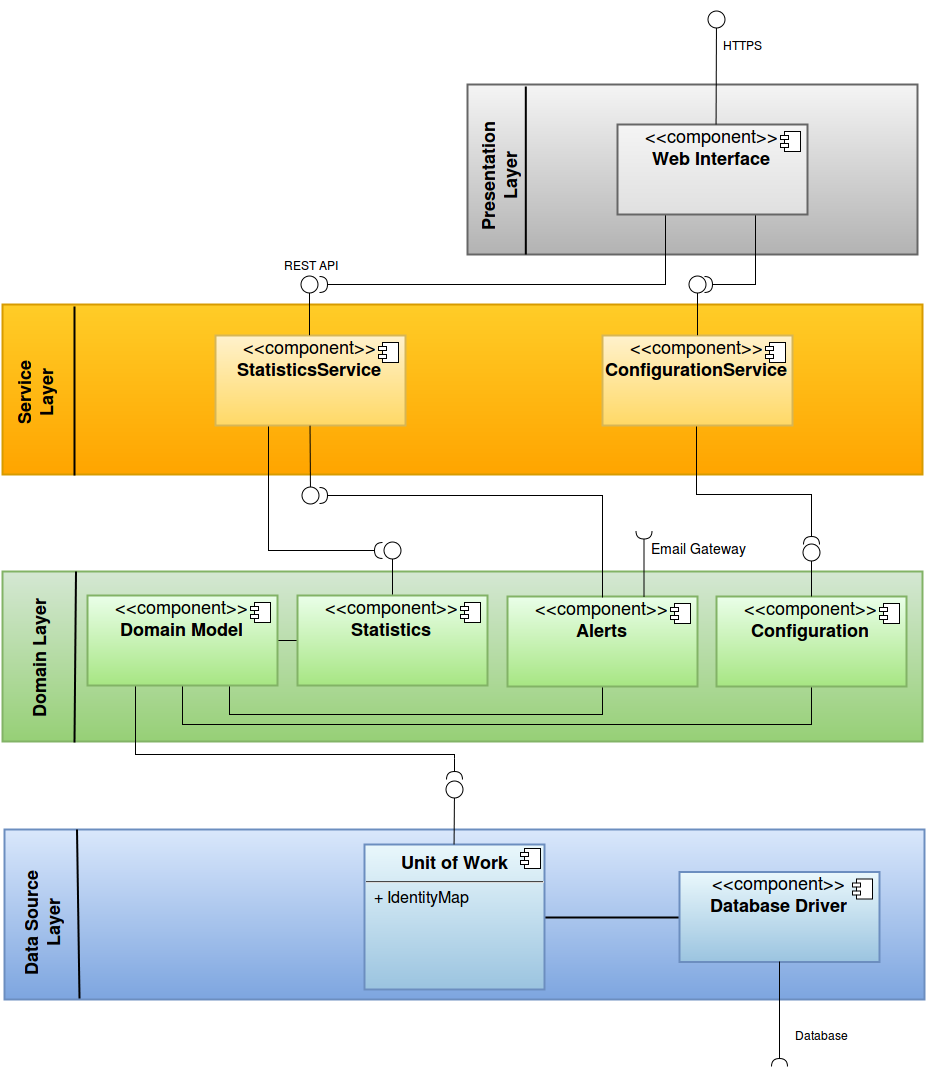

The diagram above was exported from draw.io. Its source (the exported page's mxGraphModel, read from the mxfile embedded in the PNG):
<mxGraphModel dx="1434" dy="784" grid="1" gridSize="10" guides="1" tooltips="1" connect="1" arrows="1" fold="1" page="0" pageScale="1.5" pageWidth="826" pageHeight="1169" background="#ffffff" math="0">
  <root>
    <mxCell id="0" style=";html=1;" />
    <mxCell id="1" style=";html=1;" parent="0" />
    <mxCell id="61" value="" style="rounded=0;strokeWidth=2;html=1;plain-blue" parent="1" vertex="1">
      <mxGeometry x="27" y="875" width="920" height="170" as="geometry" />
    </mxCell>
    <mxCell id="62" value="" style="edgeStyle=none;endArrow=none;startArrow=none;strokeWidth=2;html=1;entryX=0.081;entryY=0.997;entryPerimeter=0;" parent="1" edge="1" target="61">
      <mxGeometry x="127.57" y="775" width="100" height="100" as="geometry">
        <mxPoint x="99.5" y="875" as="sourcePoint" />
        <mxPoint x="99.5" y="1055" as="targetPoint" />
      </mxGeometry>
    </mxCell>
    <mxCell id="63" value="&lt;div align=&quot;center&quot;&gt;Data Source&lt;br&gt;Layer&lt;br&gt;&lt;/div&gt;" style="text;horizontal=0;fontSize=18;fontStyle=1;html=1;" parent="1" vertex="1">
      <mxGeometry x="37.40000000000005" y="995.5" width="129.59999999999997" height="26" as="geometry" />
    </mxCell>
    <mxCell id="75" value="" style="rounded=0;strokeWidth=2;html=1;plain-green" vertex="1" parent="1">
      <mxGeometry x="25" y="617" width="920" height="170" as="geometry" />
    </mxCell>
    <mxCell id="76" value="" style="edgeStyle=none;endArrow=none;startArrow=none;strokeWidth=2;html=1;" edge="1" parent="1">
      <mxGeometry x="126.57" y="517" width="100" height="100" as="geometry">
        <mxPoint x="98.5" y="617" as="sourcePoint" />
        <mxPoint x="97" y="788" as="targetPoint" />
      </mxGeometry>
    </mxCell>
    <mxCell id="77" value="&lt;div align=&quot;center&quot;&gt;Domain Layer&lt;br&gt;&lt;/div&gt;" style="text;horizontal=0;fontSize=18;fontStyle=1;html=1;" vertex="1" parent="1">
      <mxGeometry x="45.40000000000005" y="737.5" width="129.59999999999997" height="26" as="geometry" />
    </mxCell>
    <mxCell id="78" value="" style="rounded=0;strokeWidth=2;html=1;plain-orange" vertex="1" parent="1">
      <mxGeometry x="25" y="350" width="920" height="170" as="geometry" />
    </mxCell>
    <mxCell id="79" value="" style="edgeStyle=none;endArrow=none;startArrow=none;strokeWidth=2;html=1;entryX=0.078;entryY=1.003;entryPerimeter=0;exitX=0.078;exitY=0.009;exitPerimeter=0;" edge="1" parent="1" source="78" target="78">
      <mxGeometry x="130.57" y="250" width="100" height="100" as="geometry">
        <mxPoint x="97" y="360" as="sourcePoint" />
        <mxPoint x="103" y="500" as="targetPoint" />
      </mxGeometry>
    </mxCell>
    <mxCell id="80" value="&lt;div align=&quot;center&quot;&gt;Service&lt;br&gt;Layer&lt;br&gt;&lt;/div&gt;" style="text;horizontal=0;fontSize=18;fontStyle=1;html=1;" vertex="1" parent="1">
      <mxGeometry x="30.40000000000005" y="444.5" width="129.59999999999997" height="26" as="geometry" />
    </mxCell>
    <mxCell id="102" style="edgeStyle=orthogonalEdgeStyle;rounded=0;html=1;exitX=1;exitY=0.5;entryX=0;entryY=0.5;startArrow=none;startFill=0;startSize=8;endArrow=none;endFill=0;endSize=37;strokeColor=#000000;strokeWidth=2;" edge="1" parent="1" source="87" target="91">
      <mxGeometry relative="1" as="geometry" />
    </mxCell>
    <mxCell id="87" value="&lt;p style=&quot;margin: 0px ; margin-top: 6px ; text-align: center&quot;&gt;&lt;font style=&quot;font-size: 14px&quot;&gt;&lt;b&gt;&lt;font style=&quot;font-size: 18px&quot;&gt;Unit of Work&lt;/font&gt;&lt;br&gt;&lt;/b&gt;&lt;/font&gt;&lt;/p&gt;&lt;hr&gt;&lt;p style=&quot;margin: 0px ; margin-left: 8px&quot;&gt;&lt;font size=&quot;3&quot;&gt;+ IdentityMap&lt;/font&gt;&lt;br&gt;&lt;/p&gt;" style="align=left;overflow=fill;html=1;rounded=0;shadow=0;glass=0;strokeWidth=2;plain-blue;fillColor=#EAF8FC;gradientColor=#9BC4E0;" vertex="1" parent="1">
      <mxGeometry x="387" y="890" width="180" height="145" as="geometry" />
    </mxCell>
    <mxCell id="88" value="" style="shape=component;jettyWidth=8;jettyHeight=4;" vertex="1" parent="87">
      <mxGeometry x="1" width="20" height="20" relative="1" as="geometry">
        <mxPoint x="-24" y="4" as="offset" />
      </mxGeometry>
    </mxCell>
    <mxCell id="91" value="&lt;font style=&quot;font-size: 18px&quot;&gt;&amp;lt;&amp;lt;component&amp;gt;&amp;gt;&lt;br&gt;&lt;b&gt;Database Driver&lt;br&gt;&lt;/b&gt;&lt;/font&gt;" style="overflow=fill;html=1;rounded=0;shadow=0;glass=0;strokeColor=#6C8EBF;strokeWidth=2;fillColor=#EAF8FC;gradientColor=#9BC4E0;" vertex="1" parent="1">
      <mxGeometry x="702" y="917.5" width="200" height="90" as="geometry" />
    </mxCell>
    <mxCell id="92" value="" style="shape=component;jettyWidth=8;jettyHeight=4;" vertex="1" parent="91">
      <mxGeometry x="1" width="20" height="20" relative="1" as="geometry">
        <mxPoint x="-27" y="7" as="offset" />
      </mxGeometry>
    </mxCell>
    <mxCell id="192" style="edgeStyle=orthogonalEdgeStyle;rounded=0;html=1;exitX=0.25;exitY=1;startArrow=none;startFill=0;startSize=11;endArrow=none;endFill=0;endSize=17;strokeColor=#000000;strokeWidth=1;" edge="1" parent="1">
      <mxGeometry relative="1" as="geometry">
        <mxPoint x="385" y="596" as="targetPoint" />
        <mxPoint x="290.5192307692307" y="467.0769230769231" as="sourcePoint" />
        <Array as="points">
          <mxPoint x="291" y="596" />
        </Array>
      </mxGeometry>
    </mxCell>
    <mxCell id="93" value="&lt;font style=&quot;font-size: 18px&quot;&gt;&amp;lt;&amp;lt;component&amp;gt;&amp;gt;&lt;br&gt;&lt;b&gt;StatisticsService&lt;br&gt;&lt;/b&gt;&lt;/font&gt;" style="overflow=fill;html=1;rounded=0;shadow=0;glass=0;strokeWidth=2;plain-yellow" vertex="1" parent="1">
      <mxGeometry x="238" y="381" width="190" height="90" as="geometry" />
    </mxCell>
    <mxCell id="94" value="" style="shape=component;jettyWidth=8;jettyHeight=4;" vertex="1" parent="93">
      <mxGeometry x="1" width="20" height="20" relative="1" as="geometry">
        <mxPoint x="-27" y="7" as="offset" />
      </mxGeometry>
    </mxCell>
    <mxCell id="183" value="&lt;font style=&quot;font-size: 18px&quot;&gt;&amp;lt;&amp;lt;component&amp;gt;&amp;gt;&lt;br&gt;&lt;b&gt;StatisticsService&lt;br&gt;&lt;/b&gt;&lt;/font&gt;" style="overflow=fill;html=1;rounded=0;shadow=0;glass=0;strokeWidth=2;plain-yellow" vertex="1" parent="1">
      <mxGeometry x="690" y="191" width="190" height="90" as="geometry" />
    </mxCell>
    <mxCell id="184" value="" style="shape=component;jettyWidth=8;jettyHeight=4;" vertex="1" parent="183">
      <mxGeometry x="1" width="20" height="20" relative="1" as="geometry">
        <mxPoint x="-27" y="7" as="offset" />
      </mxGeometry>
    </mxCell>
    <mxCell id="148" style="edgeStyle=orthogonalEdgeStyle;rounded=0;html=1;exitX=0.5;exitY=1;entryX=0.75;entryY=1;startArrow=none;startFill=0;startSize=11;endArrow=none;endFill=0;endSize=17;strokeColor=#000000;strokeWidth=1;" edge="1" parent="1" source="95" target="142">
      <mxGeometry relative="1" as="geometry">
        <Array as="points">
          <mxPoint x="625" y="760" />
          <mxPoint x="252" y="760" />
        </Array>
      </mxGeometry>
    </mxCell>
    <mxCell id="95" value="&lt;font style=&quot;font-size: 18px&quot;&gt;&amp;lt;&amp;lt;component&amp;gt;&amp;gt;&lt;br&gt;&lt;b&gt;Alerts&lt;br&gt;&lt;/b&gt;&lt;/font&gt;" style="overflow=fill;html=1;rounded=0;shadow=0;glass=0;strokeWidth=2;plain-green;fillColor=#EAFFE9;gradientColor=#A7E683;" vertex="1" parent="1">
      <mxGeometry x="530" y="642" width="190" height="90" as="geometry" />
    </mxCell>
    <mxCell id="96" value="" style="shape=component;jettyWidth=8;jettyHeight=4;" vertex="1" parent="95">
      <mxGeometry x="1" width="20" height="20" relative="1" as="geometry">
        <mxPoint x="-27" y="7" as="offset" />
      </mxGeometry>
    </mxCell>
    <mxCell id="113" value="" style="shape=requires;direction=north;html=1;rounded=0;shadow=0;glass=0;strokeColor=#000000;strokeWidth=1;fillColor=#EAFFE9;gradientColor=#A7E683;rotation=90;" vertex="1" parent="1">
      <mxGeometry x="631" y="597" width="71" height="20" as="geometry" />
    </mxCell>
    <mxCell id="117" value="&lt;font style=&quot;font-size: 14px&quot;&gt;Email Gateway&lt;br&gt;&lt;/font&gt;" style="text;html=1;strokeColor=none;fillColor=none;align=center;verticalAlign=middle;whiteSpace=wrap;overflow=hidden;rounded=0;shadow=0;glass=0;" vertex="1" parent="1">
      <mxGeometry x="669" y="582" width="102" height="20" as="geometry" />
    </mxCell>
    <mxCell id="146" style="edgeStyle=orthogonalEdgeStyle;rounded=0;html=1;exitX=0.5;exitY=1;entryX=0.5;entryY=1;startArrow=none;startFill=0;startSize=11;endArrow=none;endFill=0;endSize=17;strokeColor=#000000;strokeWidth=1;" edge="1" parent="1" source="118" target="142">
      <mxGeometry relative="1" as="geometry">
        <Array as="points">
          <mxPoint x="834" y="770" />
          <mxPoint x="205" y="770" />
        </Array>
      </mxGeometry>
    </mxCell>
    <mxCell id="193" style="edgeStyle=orthogonalEdgeStyle;rounded=0;html=1;exitX=0.5;exitY=0;entryX=0.55;entryY=0.885;entryPerimeter=0;startArrow=none;startFill=0;startSize=11;endArrow=none;endFill=0;endSize=17;strokeColor=#000000;strokeWidth=1;" edge="1" parent="1">
      <mxGeometry relative="1" as="geometry">
        <mxPoint x="360" y="541" as="targetPoint" />
        <mxPoint x="625" y="643" as="sourcePoint" />
        <Array as="points">
          <mxPoint x="625" y="541" />
        </Array>
      </mxGeometry>
    </mxCell>
    <mxCell id="118" value="&lt;font style=&quot;font-size: 18px&quot;&gt;&amp;lt;&amp;lt;component&amp;gt;&amp;gt;&lt;br&gt;&lt;b&gt;Configuration&lt;br&gt;&lt;/b&gt;&lt;/font&gt;" style="overflow=fill;html=1;rounded=0;shadow=0;glass=0;strokeWidth=2;plain-green;fillColor=#EAFFE9;gradientColor=#A7E683;" vertex="1" parent="1">
      <mxGeometry x="739" y="642" width="190" height="90" as="geometry" />
    </mxCell>
    <mxCell id="119" value="" style="shape=component;jettyWidth=8;jettyHeight=4;" vertex="1" parent="118">
      <mxGeometry x="1" width="20" height="20" relative="1" as="geometry">
        <mxPoint x="-27" y="7" as="offset" />
      </mxGeometry>
    </mxCell>
    <mxCell id="121" value="HTTPS" style="text;html=1;strokeColor=none;fillColor=none;align=center;verticalAlign=middle;whiteSpace=wrap;overflow=hidden;rounded=0;shadow=0;glass=0;" vertex="1" parent="1">
      <mxGeometry x="713" y="80" width="102" height="20" as="geometry" />
    </mxCell>
    <mxCell id="122" value="REST API&lt;br&gt;" style="text;html=1;strokeColor=none;fillColor=none;align=center;verticalAlign=middle;whiteSpace=wrap;overflow=hidden;rounded=0;shadow=0;glass=0;" vertex="1" parent="1">
      <mxGeometry x="282" y="300" width="102" height="20" as="geometry" />
    </mxCell>
    <mxCell id="123" value="" style="shape=requires;direction=north;html=1;rounded=0;shadow=0;glass=0;strokeColor=#000000;strokeWidth=1;fillColor=#EAFFE9;gradientColor=#A7E683;rotation=-90;" vertex="1" parent="1">
      <mxGeometry x="747" y="1052" width="110" height="20" as="geometry" />
    </mxCell>
    <mxCell id="124" value="Database" style="text;html=1;strokeColor=none;fillColor=none;align=center;verticalAlign=middle;whiteSpace=wrap;overflow=hidden;rounded=0;shadow=0;glass=0;" vertex="1" parent="1">
      <mxGeometry x="792" y="1070" width="102" height="20" as="geometry" />
    </mxCell>
    <mxCell id="127" value="" style="endArrow=oval;html=1;strokeColor=#000000;strokeWidth=1;endFill=0;endSize=17;exitX=0.5;exitY=0;" edge="1" parent="1">
      <mxGeometry width="50" height="50" relative="1" as="geometry">
        <mxPoint x="476.5714285714289" y="890" as="sourcePoint" />
        <mxPoint x="477" y="835" as="targetPoint" />
      </mxGeometry>
    </mxCell>
    <mxCell id="128" value="" style="shape=requires;direction=north;html=1;rounded=0;shadow=0;glass=0;strokeColor=#000000;strokeWidth=1;fillColor=#EAFFE9;gradientColor=#A7E683;rotation=-90;" vertex="1" parent="1">
      <mxGeometry x="464" y="807" width="26" height="20" as="geometry" />
    </mxCell>
    <mxCell id="147" style="edgeStyle=orthogonalEdgeStyle;rounded=0;html=1;exitX=0;exitY=0.5;entryX=1;entryY=0.5;startArrow=none;startFill=0;startSize=11;endArrow=none;endFill=0;endSize=17;strokeColor=#000000;strokeWidth=1;" edge="1" parent="1" source="131" target="142">
      <mxGeometry relative="1" as="geometry" />
    </mxCell>
    <mxCell id="131" value="&lt;font style=&quot;font-size: 18px&quot;&gt;&amp;lt;&amp;lt;component&amp;gt;&amp;gt;&lt;br&gt;&lt;b&gt;Statistics&lt;br&gt;&lt;/b&gt;&lt;/font&gt;" style="overflow=fill;html=1;rounded=0;shadow=0;glass=0;strokeWidth=2;plain-green;fillColor=#EAFFE9;gradientColor=#A7E683;" vertex="1" parent="1">
      <mxGeometry x="320" y="641" width="190" height="90" as="geometry" />
    </mxCell>
    <mxCell id="132" value="" style="shape=component;jettyWidth=8;jettyHeight=4;" vertex="1" parent="131">
      <mxGeometry x="1" width="20" height="20" relative="1" as="geometry">
        <mxPoint x="-27" y="7" as="offset" />
      </mxGeometry>
    </mxCell>
    <mxCell id="161" style="edgeStyle=orthogonalEdgeStyle;rounded=0;html=1;exitX=0.25;exitY=1;startArrow=none;startFill=0;startSize=11;endArrow=none;endFill=0;endSize=17;strokeColor=#000000;strokeWidth=1;" edge="1" parent="1" source="142" target="128">
      <mxGeometry relative="1" as="geometry">
        <Array as="points">
          <mxPoint x="158" y="800" />
          <mxPoint x="477" y="800" />
        </Array>
      </mxGeometry>
    </mxCell>
    <mxCell id="142" value="&lt;font style=&quot;font-size: 18px&quot;&gt;&amp;lt;&amp;lt;component&amp;gt;&amp;gt;&lt;br&gt;&lt;b&gt;Domain Model&lt;br&gt;&lt;/b&gt;&lt;/font&gt;" style="overflow=fill;html=1;rounded=0;shadow=0;glass=0;strokeWidth=2;plain-green;fillColor=#EAFFE9;gradientColor=#A7E683;" vertex="1" parent="1">
      <mxGeometry x="110" y="641" width="190" height="90" as="geometry" />
    </mxCell>
    <mxCell id="143" value="" style="shape=component;jettyWidth=8;jettyHeight=4;" vertex="1" parent="142">
      <mxGeometry x="1" width="20" height="20" relative="1" as="geometry">
        <mxPoint x="-27" y="7" as="offset" />
      </mxGeometry>
    </mxCell>
    <mxCell id="153" value="" style="shape=requires;direction=north;html=1;rounded=0;shadow=0;glass=0;strokeColor=#000000;strokeWidth=1;fillColor=#EAFFE9;gradientColor=#A7E683;rotation=0;" vertex="1" parent="1">
      <mxGeometry x="337" y="320" width="26" height="20" as="geometry" />
    </mxCell>
    <mxCell id="170" value="" style="endArrow=oval;html=1;strokeColor=#000000;strokeWidth=1;endFill=0;endSize=17;exitX=0.75;exitY=1;" edge="1" parent="1">
      <mxGeometry x="360.5714285714289" y="536.0000000000002" width="50" height="50" as="geometry">
        <mxPoint x="332.53846153846143" y="471.21153846153845" as="sourcePoint" />
        <mxPoint x="333" y="541" as="targetPoint" />
      </mxGeometry>
    </mxCell>
    <mxCell id="172" value="" style="shape=requires;direction=north;html=1;rounded=0;shadow=0;glass=0;strokeColor=#000000;strokeWidth=1;fillColor=#EAFFE9;gradientColor=#A7E683;rotation=0;" vertex="1" parent="1">
      <mxGeometry x="337" y="531" width="26" height="20" as="geometry" />
    </mxCell>
    <mxCell id="177" value="" style="rounded=0;strokeWidth=2;html=1;plain-gray" vertex="1" parent="1">
      <mxGeometry x="490" y="130" width="450" height="170" as="geometry" />
    </mxCell>
    <mxCell id="178" value="" style="edgeStyle=none;endArrow=none;startArrow=none;strokeWidth=2;html=1;entryX=0.078;entryY=1.003;entryPerimeter=0;exitX=0.078;exitY=0.009;exitPerimeter=0;" edge="1" parent="1">
      <mxGeometry x="618.5699999999999" y="30" width="100" height="100" as="geometry">
        <mxPoint x="548.3333333333335" y="132" as="sourcePoint" />
        <mxPoint x="548.3333333333335" y="300" as="targetPoint" />
      </mxGeometry>
    </mxCell>
    <mxCell id="179" value="Presentation&lt;br&gt;&lt;div align=&quot;center&quot;&gt;Layer&lt;br&gt;&lt;/div&gt;" style="text;horizontal=0;fontSize=18;fontStyle=1;html=1;" vertex="1" parent="1">
      <mxGeometry x="494.4000000000001" y="250.5" width="129.59999999999997" height="26" as="geometry" />
    </mxCell>
    <mxCell id="185" style="edgeStyle=orthogonalEdgeStyle;rounded=0;html=1;exitX=0.25;exitY=1;entryX=0.383;entryY=0.987;entryPerimeter=0;startArrow=none;startFill=0;startSize=11;endArrow=none;endFill=0;endSize=17;strokeColor=#000000;strokeWidth=1;" edge="1" parent="1" source="180">
      <mxGeometry relative="1" as="geometry">
        <mxPoint x="735.139037433155" y="258.14438502673795" as="sourcePoint" />
        <mxPoint x="362.4117647058822" y="330.33689839572185" as="targetPoint" />
        <Array as="points">
          <mxPoint x="688" y="330" />
        </Array>
      </mxGeometry>
    </mxCell>
    <mxCell id="202" style="edgeStyle=orthogonalEdgeStyle;rounded=0;html=1;exitX=0.75;exitY=1;startArrow=none;startFill=0;startSize=11;endArrow=none;endFill=0;endSize=17;strokeColor=#000000;strokeWidth=1;" edge="1" parent="1">
      <mxGeometry relative="1" as="geometry">
        <mxPoint x="745.9999999999998" y="330" as="targetPoint" />
        <mxPoint x="778.2820512820513" y="259.8205128205128" as="sourcePoint" />
        <Array as="points">
          <mxPoint x="778" y="330" />
        </Array>
      </mxGeometry>
    </mxCell>
    <mxCell id="180" value="&lt;font style=&quot;font-size: 18px&quot;&gt;&amp;lt;&amp;lt;component&amp;gt;&amp;gt;&lt;br&gt;&lt;b&gt;Web Interface&lt;br&gt;&lt;/b&gt;&lt;/font&gt;" style="overflow=fill;html=1;rounded=0;shadow=0;glass=0;strokeWidth=2;plain-gray;gradientColor=#E0E0E0;" vertex="1" parent="1">
      <mxGeometry x="640" y="170" width="190" height="90" as="geometry" />
    </mxCell>
    <mxCell id="181" value="" style="shape=component;jettyWidth=8;jettyHeight=4;" vertex="1" parent="180">
      <mxGeometry x="1" width="20" height="20" relative="1" as="geometry">
        <mxPoint x="-27" y="7" as="offset" />
      </mxGeometry>
    </mxCell>
    <mxCell id="115" value="" style="endArrow=oval;html=1;strokeColor=#000000;strokeWidth=1;endFill=0;endSize=17;exitX=0.5;exitY=0;" edge="1" parent="1">
      <mxGeometry width="50" height="50" relative="1" as="geometry">
        <mxPoint x="738.5714285714289" y="170" as="sourcePoint" />
        <mxPoint x="738.9847958297132" y="65" as="targetPoint" />
      </mxGeometry>
    </mxCell>
    <mxCell id="182" value="" style="endArrow=oval;html=1;strokeColor=#000000;strokeWidth=1;endFill=0;endSize=17;exitX=0.5;exitY=0;" edge="1" parent="1">
      <mxGeometry width="50" height="50" relative="1" as="geometry">
        <mxPoint x="332" y="380.66666666666674" as="sourcePoint" />
        <mxPoint x="332" y="330" as="targetPoint" />
      </mxGeometry>
    </mxCell>
    <mxCell id="199" style="edgeStyle=orthogonalEdgeStyle;rounded=0;html=1;exitX=0.5;exitY=1;entryX=0.45;entryY=0.923;entryPerimeter=0;startArrow=none;startFill=0;startSize=11;endArrow=none;endFill=0;endSize=17;strokeColor=#000000;strokeWidth=1;" edge="1" parent="1">
      <mxGeometry relative="1" as="geometry">
        <mxPoint x="719" y="471" as="sourcePoint" />
        <mxPoint x="834" y="571" as="targetPoint" />
        <Array as="points">
          <mxPoint x="719" y="540" />
          <mxPoint x="834" y="540" />
        </Array>
      </mxGeometry>
    </mxCell>
    <mxCell id="188" value="&lt;font style=&quot;font-size: 18px&quot;&gt;&amp;lt;&amp;lt;component&amp;gt;&amp;gt;&lt;br&gt;&lt;b&gt;ConfigurationService&lt;br&gt;&lt;/b&gt;&lt;/font&gt;" style="overflow=fill;html=1;rounded=0;shadow=0;glass=0;strokeWidth=2;plain-yellow" vertex="1" parent="1">
      <mxGeometry x="625" y="381" width="190" height="90" as="geometry" />
    </mxCell>
    <mxCell id="189" value="" style="shape=component;jettyWidth=8;jettyHeight=4;" vertex="1" parent="188">
      <mxGeometry x="1" width="20" height="20" relative="1" as="geometry">
        <mxPoint x="-27" y="7" as="offset" />
      </mxGeometry>
    </mxCell>
    <mxCell id="191" value="" style="shape=requires;direction=north;html=1;rounded=0;shadow=0;glass=0;strokeColor=#000000;strokeWidth=1;fillColor=#EAFFE9;gradientColor=#A7E683;rotation=180;" vertex="1" parent="1">
      <mxGeometry x="384" y="586" width="26" height="20" as="geometry" />
    </mxCell>
    <mxCell id="136" value="" style="endArrow=oval;html=1;strokeColor=#000000;strokeWidth=1;endFill=0;endSize=17;" edge="1" parent="1">
      <mxGeometry x="414.5714285714289" y="602.0000000000002" width="50" height="50" as="geometry">
        <mxPoint x="415" y="640" as="sourcePoint" />
        <mxPoint x="415" y="596" as="targetPoint" />
      </mxGeometry>
    </mxCell>
    <mxCell id="196" value="" style="endArrow=oval;html=1;strokeColor=#000000;strokeWidth=1;endFill=0;endSize=17;" edge="1" parent="1">
      <mxGeometry x="833.5714285714289" y="604.0000000000002" width="50" height="50" as="geometry">
        <mxPoint x="834" y="642" as="sourcePoint" />
        <mxPoint x="834" y="598" as="targetPoint" />
      </mxGeometry>
    </mxCell>
    <mxCell id="198" value="" style="shape=requires;direction=north;html=1;rounded=0;shadow=0;glass=0;strokeColor=#000000;strokeWidth=1;fillColor=#EAFFE9;gradientColor=#A7E683;rotation=-90;" vertex="1" parent="1">
      <mxGeometry x="821" y="572" width="26" height="20" as="geometry" />
    </mxCell>
    <mxCell id="200" value="" style="endArrow=oval;html=1;strokeColor=#000000;strokeWidth=1;endFill=0;endSize=17;exitX=0.5;exitY=0;" edge="1" parent="1">
      <mxGeometry width="50" height="50" relative="1" as="geometry">
        <mxPoint x="720" y="380.66666666666674" as="sourcePoint" />
        <mxPoint x="720" y="330" as="targetPoint" />
      </mxGeometry>
    </mxCell>
    <mxCell id="201" value="" style="shape=requires;direction=north;html=1;rounded=0;shadow=0;glass=0;strokeColor=#000000;strokeWidth=1;fillColor=#EAFFE9;gradientColor=#A7E683;rotation=0;" vertex="1" parent="1">
      <mxGeometry x="722" y="320" width="26" height="20" as="geometry" />
    </mxCell>
  </root>
</mxGraphModel>